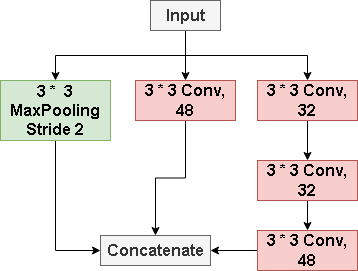

The diagram above was exported from draw.io. Its source (the exported page's mxGraphModel, read from the mxfile embedded in the PNG):
<mxGraphModel dx="1513" dy="753" grid="1" gridSize="10" guides="1" tooltips="1" connect="1" arrows="1" fold="1" page="1" pageScale="1" pageWidth="827" pageHeight="1169" math="0" shadow="0">
  <root>
    <mxCell id="0" />
    <mxCell id="1" parent="0" />
    <mxCell id="bdr-d1n4a6uBLeMRDPdF-4" style="edgeStyle=orthogonalEdgeStyle;rounded=0;orthogonalLoop=1;jettySize=auto;html=1;exitX=0.5;exitY=1;exitDx=0;exitDy=0;entryX=0.5;entryY=0;entryDx=0;entryDy=0;" edge="1" parent="1" source="bdr-d1n4a6uBLeMRDPdF-2" target="bdr-d1n4a6uBLeMRDPdF-3">
      <mxGeometry relative="1" as="geometry" />
    </mxCell>
    <mxCell id="bdr-d1n4a6uBLeMRDPdF-6" style="edgeStyle=orthogonalEdgeStyle;rounded=0;orthogonalLoop=1;jettySize=auto;html=1;exitX=0.5;exitY=1;exitDx=0;exitDy=0;entryX=0.5;entryY=0;entryDx=0;entryDy=0;" edge="1" parent="1" source="bdr-d1n4a6uBLeMRDPdF-2" target="bdr-d1n4a6uBLeMRDPdF-5">
      <mxGeometry relative="1" as="geometry" />
    </mxCell>
    <mxCell id="bdr-d1n4a6uBLeMRDPdF-8" style="edgeStyle=orthogonalEdgeStyle;rounded=0;orthogonalLoop=1;jettySize=auto;html=1;exitX=0.5;exitY=1;exitDx=0;exitDy=0;" edge="1" parent="1" source="bdr-d1n4a6uBLeMRDPdF-2" target="bdr-d1n4a6uBLeMRDPdF-7">
      <mxGeometry relative="1" as="geometry" />
    </mxCell>
    <mxCell id="bdr-d1n4a6uBLeMRDPdF-2" value="Input" style="rounded=0;whiteSpace=wrap;html=1;fontSize=16;fontStyle=1;fillColor=#f5f5f5;fontColor=#333333;strokeColor=#666666;" vertex="1" parent="1">
      <mxGeometry x="-570" y="110" width="70" height="30" as="geometry" />
    </mxCell>
    <mxCell id="bdr-d1n4a6uBLeMRDPdF-15" style="edgeStyle=orthogonalEdgeStyle;rounded=0;orthogonalLoop=1;jettySize=auto;html=1;exitX=0.5;exitY=1;exitDx=0;exitDy=0;entryX=0;entryY=0.5;entryDx=0;entryDy=0;" edge="1" parent="1" source="bdr-d1n4a6uBLeMRDPdF-3" target="bdr-d1n4a6uBLeMRDPdF-13">
      <mxGeometry relative="1" as="geometry" />
    </mxCell>
    <mxCell id="bdr-d1n4a6uBLeMRDPdF-3" value="3 *&amp;nbsp; 3&lt;div&gt;MaxPooling&lt;/div&gt;&lt;div&gt;Stride 2&lt;/div&gt;" style="rounded=0;whiteSpace=wrap;html=1;fontSize=16;fontStyle=1;fillColor=#d5e8d4;strokeColor=#82b366;" vertex="1" parent="1">
      <mxGeometry x="-720" y="190" width="110" height="60" as="geometry" />
    </mxCell>
    <mxCell id="bdr-d1n4a6uBLeMRDPdF-14" style="edgeStyle=orthogonalEdgeStyle;rounded=0;orthogonalLoop=1;jettySize=auto;html=1;exitX=0.5;exitY=1;exitDx=0;exitDy=0;entryX=0.5;entryY=0;entryDx=0;entryDy=0;" edge="1" parent="1" source="bdr-d1n4a6uBLeMRDPdF-5" target="bdr-d1n4a6uBLeMRDPdF-13">
      <mxGeometry relative="1" as="geometry" />
    </mxCell>
    <mxCell id="bdr-d1n4a6uBLeMRDPdF-5" value="3 * 3 Conv, 48" style="rounded=0;whiteSpace=wrap;html=1;fontSize=16;fontStyle=1;fillColor=#f8cecc;strokeColor=#b85450;" vertex="1" parent="1">
      <mxGeometry x="-585" y="190" width="100" height="40" as="geometry" />
    </mxCell>
    <mxCell id="bdr-d1n4a6uBLeMRDPdF-10" value="" style="edgeStyle=orthogonalEdgeStyle;rounded=0;orthogonalLoop=1;jettySize=auto;html=1;" edge="1" parent="1" source="bdr-d1n4a6uBLeMRDPdF-7" target="bdr-d1n4a6uBLeMRDPdF-9">
      <mxGeometry relative="1" as="geometry" />
    </mxCell>
    <mxCell id="bdr-d1n4a6uBLeMRDPdF-7" value="3 * 3 Conv, 32" style="rounded=0;whiteSpace=wrap;html=1;fontSize=16;fontStyle=1;fillColor=#f8cecc;strokeColor=#b85450;" vertex="1" parent="1">
      <mxGeometry x="-463" y="190" width="100" height="40" as="geometry" />
    </mxCell>
    <mxCell id="bdr-d1n4a6uBLeMRDPdF-12" value="" style="edgeStyle=orthogonalEdgeStyle;rounded=0;orthogonalLoop=1;jettySize=auto;html=1;" edge="1" parent="1" source="bdr-d1n4a6uBLeMRDPdF-9" target="bdr-d1n4a6uBLeMRDPdF-11">
      <mxGeometry relative="1" as="geometry" />
    </mxCell>
    <mxCell id="bdr-d1n4a6uBLeMRDPdF-9" value="3 * 3 Conv, 32" style="rounded=0;whiteSpace=wrap;html=1;fontSize=16;fontStyle=1;fillColor=#f8cecc;strokeColor=#b85450;" vertex="1" parent="1">
      <mxGeometry x="-463" y="270" width="100" height="40" as="geometry" />
    </mxCell>
    <mxCell id="bdr-d1n4a6uBLeMRDPdF-16" value="" style="edgeStyle=orthogonalEdgeStyle;rounded=0;orthogonalLoop=1;jettySize=auto;html=1;" edge="1" parent="1" source="bdr-d1n4a6uBLeMRDPdF-11" target="bdr-d1n4a6uBLeMRDPdF-13">
      <mxGeometry relative="1" as="geometry" />
    </mxCell>
    <mxCell id="bdr-d1n4a6uBLeMRDPdF-11" value="3 * 3 Conv, 48" style="rounded=0;whiteSpace=wrap;html=1;fontSize=16;fontStyle=1;fillColor=#f8cecc;strokeColor=#b85450;" vertex="1" parent="1">
      <mxGeometry x="-463" y="340" width="100" height="40" as="geometry" />
    </mxCell>
    <mxCell id="bdr-d1n4a6uBLeMRDPdF-13" value="Concatenate" style="rounded=0;whiteSpace=wrap;html=1;fontSize=16;fontStyle=1;fillColor=#f5f5f5;fontColor=#333333;strokeColor=#666666;" vertex="1" parent="1">
      <mxGeometry x="-620" y="345" width="110" height="30" as="geometry" />
    </mxCell>
  </root>
</mxGraphModel>